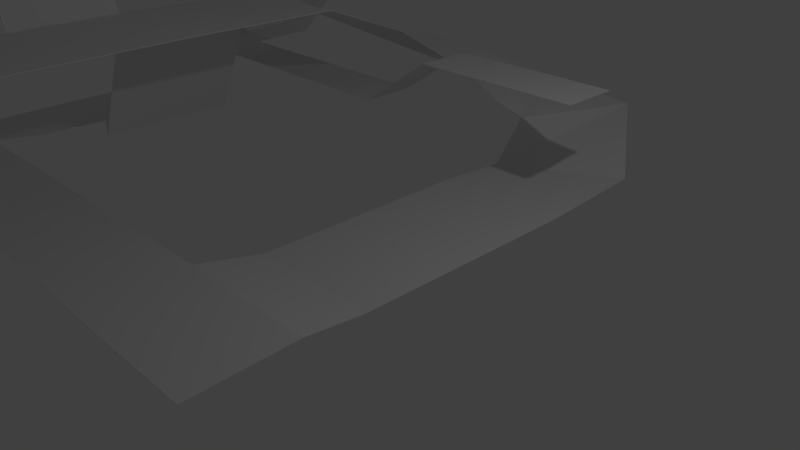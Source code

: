 # Source: testpath.blend  (saved by Blender 2.66.1; exported with 4.5.12 LTS)
import bpy
from mathutils import Matrix  # noqa: F401  (used for matrix-valued properties, if any)

bpy.ops.wm.read_factory_settings(use_empty=True)
scene = bpy.context.scene
scene.name = 'Scene'

# ---- collections
col_collection_1 = bpy.data.collections.new('Collection 1'); scene.collection.children.link(col_collection_1)

# ---- world
world_world = bpy.data.worlds.new('World'); scene.world = world_world
world_world.color = (0.05088, 0.05088, 0.05088)
world_world.use_sun_shadow = False
world_world.sun_shadow_jitter_overblur = 0.0
world_world.cycles.sampling_method = 'MANUAL'
world_world.cycles.sample_map_resolution = 256

# ---- cameras
cam_camera = bpy.data.cameras.new('Camera')
cam_camera.clip_end = 100.0
cam_camera.lens = 35.0
cam_camera.sensor_width = 32.0
cam_camera.sensor_height = 18.0
cam_camera.ortho_scale = 7.314
cam_camera.dof.focus_distance = 0.0
cam_camera.dof.aperture_fstop = 128.0

# ---- lights
light_lamp = bpy.data.lights.new('Lamp', 'POINT')
light_lamp.transmission_factor = 0.0
light_lamp.cutoff_distance = 30.0
light_lamp.energy = 100.0
light_lamp.shadow_buffer_clip_start = 1.001
light_lamp.shadow_soft_size = 0.1
light_lamp.shadow_maximum_resolution = 0.006
light_lamp.use_absolute_resolution = True
light_lamp.cycles.use_multiple_importance_sampling = False

# ---- meshes
me_plane = bpy.data.meshes.new('Plane')
me_plane.from_pydata([(1.0, -1.0, 0.0), (-1.0, -1.0, 0.0), (1.0, 1.0, 0.0), (-1.0, 1.0, 0.0), (1.0, 2.415, 0.0), (-1.0, 2.415, 0.0), (0.8835, 4.34, 0.0), (-0.8835, 3.403, 0.0), (-0.2422, 6.004, 0.5364), (-1.049, 4.174, 0.5364), (-2.263, 6.025, 0.7121), (-1.556, 4.154, 0.7121), (-3.61, 5.403, 1.132), (-2.143, 4.044, 1.132), (-5.099, 3.326, 1.722), (-3.105, 3.476, 1.722), (-4.98, 1.743, 2.352), (-2.986, 1.893, 2.352), (-4.799, -0.6722, 2.435), (-2.804, -0.5223, 2.435), (-5.812, 3.204, 2.003), (-6.87, 1.865, 2.072), (-5.774, 4.375, 2.331), (-6.908, 3.13, 2.041), (-5.586, 6.95, 2.235), (-6.86, 6.553, 2.259), (-4.799, -2.332, 2.435), (-2.804, -2.183, 2.435), (-4.799, -3.879, 2.435), (-2.804, -3.729, 2.435), (-5.718, -0.6722, 5.736), (-5.718, -2.332, 5.736), (-6.909, -0.6722, 5.736), (-6.909, -2.332, 5.736), (-5.718, 1.219, 5.958), (-6.909, 1.219, 5.958), (-5.718, -3.866, 5.736), (-6.909, -3.866, 5.736), (-3.667, -2.332, 5.736), (-3.667, -3.866, 5.736), (-6.083, 1.743, 0.1578), (-5.902, -0.6722, 0.2403), (-8.274, 1.423, 0.1578), (-6.628, -0.3527, 0.2403), (-8.206, -1.37, 0.1734), (-6.697, -1.35, 0.2248), (-7.85, -3.417, 0.1734), (-7.052, -2.137, 0.2248), (-1.016, -3.531, 0.1734), (-1.024, -2.023, 0.2248), (-5.556, 8.306, 2.235), (-6.89, 8.344, 2.259), (-7.538, 6.553, 2.259), (-7.568, 8.344, 2.259), (-8.448, 6.553, 2.259), (-8.478, 8.344, 2.259), (-7.538, 4.806, 0.733), (-8.448, 4.806, 0.733), (-7.538, 3.567, 0.733), (-8.448, 3.567, 0.733), (-7.538, 2.662, 0.733), (-8.448, 2.662, 0.733), (-3.085, 3.567, 0.733), (-3.085, 2.662, 0.733), (-1.802, 3.567, 1.594), (-1.802, 2.662, 1.594), (0.9644, 3.567, 1.594), (0.9644, 2.662, 1.594), (-9.162, 4.806, 6.426), (-9.162, 3.567, 6.426), (-10.04, 4.806, 6.426), (-10.04, 3.567, 6.426), (-9.162, 1.645, 6.426), (-10.04, 1.645, 6.426), (-9.162, -0.07033, 6.426), (-10.04, -0.07033, 6.426), (1.176, -3.531, 0.1734), (1.168, -2.023, 0.2248), (-9.162, 5.84, 6.426), (-10.04, 5.84, 6.426), (-9.162, 6.848, 6.426), (-10.04, 6.848, 6.426), (-3.274, 5.84, 6.426), (-3.274, 6.848, 6.426), (-2.285, -2.332, 5.736), (-2.285, -3.866, 5.736), (1.398, -2.332, 5.736), (1.398, -3.866, 5.736), (-2.019, 5.84, 6.426), (-2.019, 6.848, 6.426), (0.7131, 5.84, 6.426), (0.7131, 6.848, 6.426)], [], [(1, 0, 2, 3), (3, 2, 4, 5), (5, 4, 6, 7), (7, 6, 8, 9), (9, 8, 10, 11), (11, 10, 12, 13), (13, 12, 14, 15), (15, 14, 16, 17), (17, 16, 18, 19), (16, 14, 20, 21), (21, 20, 22, 23), (23, 22, 24, 25), (19, 18, 26, 27), (27, 26, 28, 29), (26, 18, 30, 31), (31, 30, 32, 33), (32, 30, 34, 35), (31, 33, 37, 36), (31, 36, 39, 38), (18, 16, 40, 41), (41, 40, 42, 43), (43, 42, 44, 45), (45, 44, 46, 47), (47, 46, 48, 49), (25, 24, 50, 51), (25, 51, 53, 52), (52, 53, 55, 54), (52, 54, 57, 56), (56, 57, 59, 58), (58, 59, 61, 60), (58, 60, 63, 62), (62, 63, 65, 64), (64, 65, 67, 66), (59, 57, 68, 69), (69, 68, 70, 71), (69, 71, 73, 72), (72, 73, 75, 74), (35, 72, 74, 32), (49, 48, 76, 77), (77, 0, 1, 49), (70, 68, 78, 79), (79, 78, 80, 81), (80, 78, 82, 83), (38, 39, 85, 84), (84, 85, 87, 86), (83, 82, 88, 89), (89, 88, 90, 91), (84, 88, 82, 38)])
me_plane.use_remesh_preserve_volume = False
me_plane.use_remesh_preserve_attributes = False
me_plane.use_mirror_vertex_groups = False
me_plane.update()

# ---- objects
ob_plane = bpy.data.objects.new('Plane', me_plane)
ob_lamp = bpy.data.objects.new('Lamp', light_lamp)
ob_camera = bpy.data.objects.new('Camera', cam_camera)

# ---- transforms, parenting, visibility, modifiers, constraints
ob_plane.location = (0.0, 0.0, 0.0)
ob_plane.lineart.crease_threshold = 0.0
_m = ob_plane.modifiers.new('Solidify', 'SOLIDIFY')
_m.nonmanifold_thickness_mode = 'FIXED'
_m.nonmanifold_merge_threshold = 0.0003
ob_lamp.location = (4.076, 1.005, 5.904)
ob_lamp.rotation_euler = (0.6503, 0.05522, 1.866)
ob_lamp.lock_rotations_4d = False
ob_lamp.empty_display_type = 'ARROWS'
ob_lamp.color = (0.0, 0.0, 0.0, 0.0)
ob_lamp.lineart.crease_threshold = 0.0
ob_camera.location = (7.481, -6.508, 5.344)
ob_camera.rotation_euler = (1.109, 0.01082, 0.8149)
ob_camera.lock_rotations_4d = False
ob_camera.empty_display_type = 'ARROWS'
ob_camera.color = (0.0, 0.0, 0.0, 0.0)
ob_camera.display_type = 'WIRE'
ob_camera.lineart.crease_threshold = 0.0

# ---- collection membership
col_collection_1.objects.link(ob_plane)
col_collection_1.objects.link(ob_lamp)
col_collection_1.objects.link(ob_camera)

# ---- scene / render settings (as saved in the file)
scene.camera = ob_camera
scene.frame_start = 1; scene.frame_end = 250; scene.frame_set(1)
scene.render.engine = 'BLENDER_EEVEE_NEXT'
scene.render.image_settings.color_mode = 'RGB'
scene.render.image_settings.compression = 90
scene.render.resolution_percentage = 50
scene.render.dither_intensity = 0.0
scene.render.bake_margin = 2
scene.cycles.use_denoising = False
scene.cycles.samples = 10
scene.cycles.sampling_pattern = 'TABULATED_SOBOL'
scene.cycles.light_sampling_threshold = 0.0
scene.cycles.use_adaptive_sampling = False
scene.cycles.use_light_tree = False
scene.cycles.blur_glossy = 0.0
scene.cycles.volume_bounces = 1
scene.cycles.pixel_filter_type = 'GAUSSIAN'
scene.cycles.sample_clamp_indirect = 0.0
scene.view_settings.view_transform = 'Standard'
bpy.context.view_layer.update()

